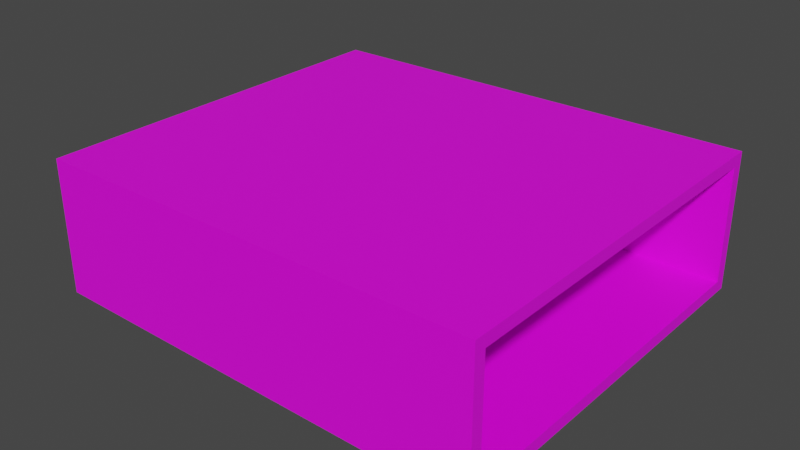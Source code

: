 # Source: Factory_Room.blend  (saved by Blender 3.4.6; exported with 4.5.12 LTS)
import bpy
from mathutils import Matrix  # noqa: F401  (used for matrix-valued properties, if any)

bpy.ops.wm.read_factory_settings(use_empty=True)
scene = bpy.context.scene
scene.name = 'Scene'

# ---- collections
col_collection = bpy.data.collections.new('Collection'); scene.collection.children.link(col_collection)

# ---- images (referenced by path relative to the original .blend; pixels are not part of the script)
import os
ASSET_DIR = os.environ.get("B2B_ASSET_DIR", "")  # directory of the original .blend (textures are referenced by path, not embedded)
HERE = os.path.dirname(os.path.abspath(__file__))  # packed textures are extracted next to this script under _unpacked/

def load_image(name, relpath, width, height, colorspace="sRGB"):
    """Load a texture the original file referenced (path relative to the .blend, or extracted next to this script)."""
    p = next((c for c in (os.path.join(HERE, relpath), os.path.join(ASSET_DIR, relpath)) if relpath and os.path.exists(c)), "")
    if p:
        img = bpy.data.images.load(p, check_existing=True)
        img.name = name
    else:  # same state as the original file: an image datablock whose file is absent (Cycles renders it pink)
        img = bpy.data.images.new(name, width, height)
        img.source = "FILE"
        img.filepath = "//" + (relpath or name)
    img.colorspace_settings.name = colorspace
    return img
img_factory_room = load_image('Factory Room', 'Factory Room.png', 1024, 1024, 'sRGB')

# ---- materials (node trees are filled in below, after node groups)
mat_material = bpy.data.materials.new('Material')
mat_material.alpha_threshold = 0.0
mat_material.use_transparent_shadow = False
mat_material.roughness = 0.5
mat_material.line_color = (0.0, 0.0, 0.0, 1.0)

# ---- material node trees
mat_material.use_nodes = True; mat_material.node_tree.nodes.clear()
_N = mat_material.node_tree.nodes; _L = mat_material.node_tree.links
n0 = _N.new('ShaderNodeOutputMaterial'); n0.name = 'Material Output'; n0.location = (300, 300)
n1 = _N.new('ShaderNodeBsdfPrincipled'); n1.name = 'Principled BSDF'; n1.location = (10, 300)
n1.distribution = 'GGX'
n1.subsurface_method = 'RANDOM_WALK_SKIN'
n1.inputs[3].default_value = 1.45
n1.inputs[27].default_value = (0.0, 0.0, 0.0, 1.0)
n1.inputs[28].default_value = 1.0
n2 = _N.new('ShaderNodeTexImage'); n2.name = 'Image Texture'; n2.location = (-280, 275)
n2.image = img_factory_room
_L.new(n1.outputs[0], n0.inputs[0])
_L.new(n2.outputs[0], n1.inputs[0])
n0.is_active_output = True

# ---- world
world_world = bpy.data.worlds.new('World'); scene.world = world_world
world_world.use_nodes = True; world_world.node_tree.nodes.clear()
_N = world_world.node_tree.nodes; _L = world_world.node_tree.links
n0 = _N.new('ShaderNodeOutputWorld'); n0.name = 'World Output'; n0.location = (300, 300)
n1 = _N.new('ShaderNodeBackground'); n1.name = 'Background'; n1.location = (10, 300)
n1.inputs[0].default_value = (0.05088, 0.05088, 0.05088, 1.0)
_L.new(n1.outputs[0], n0.inputs[0])
n0.is_active_output = True
world_world.color = (0.05088, 0.05088, 0.05088)
world_world.use_sun_shadow = False
world_world.sun_shadow_jitter_overblur = 0.0

# ---- meshes
me_cube = bpy.data.meshes.new('Cube')
me_cube.from_pydata([(18.72, -15.9, -4.95), (-18.72, 13.04, -3.184), (-18.72, 7.196, 2.557), (-18.72, -12.06, 2.855), (-18.72, -15.9, -4.95), (-18.72, -15.9, 4.95), (-18.72, -15.9, -2.35), (-18.72, -5.802, -2.728), (-18.72, -15.9, 1.241), (-18.72, 7.196, -3.184), (-18.72, -12.06, -2.728), (-18.72, 15.9, 4.95), (-18.72, -5.802, 2.855), (18.72, 15.9, -4.95), (18.72, 15.9, 4.95), (18.72, -15.9, 4.95), (-18.72, 13.04, 2.557), (-18.72, 15.9, -4.95), (-20.14, -12.29, 2.855), (-20.14, -12.29, -2.728), (-19.54, -16.72, 5.771), (-19.54, 16.72, 5.771), (18.72, -16.9, 5.956), (-19.54, 16.72, -5.771), (-19.54, -16.72, -5.771), (18.72, 16.9, 5.956), (18.72, 16.9, -5.956), (18.72, -16.9, -5.956), (-20.14, 13.11, -3.184), (-20.14, 13.11, 2.557), (-20.14, 7.152, -3.184), (-20.14, 7.152, 2.557), (-20.14, -16.72, -5.771), (-20.14, -16.72, 5.771), (-20.14, -16.72, -2.35), (-20.14, -5.804, -2.728), (-20.14, -16.72, 1.241), (-20.14, 16.72, 5.771), (-20.14, -5.804, 2.855), (-20.14, 16.72, -5.771)], [], [(5, 11, 14, 15), (0, 13, 17, 4), (2, 12, 7, 9), (5, 8, 3, 12, 2, 16, 1, 9, 7, 10, 6, 4, 17, 11), (15, 0, 4, 6, 8, 5), (11, 17, 13, 14), (3, 8, 6, 10), (2, 31, 29, 16), (14, 25, 22, 15), (13, 26, 25, 14), (3, 18, 38, 12), (9, 30, 31, 2), (7, 35, 19, 10), (21, 25, 26, 23), (22, 20, 24, 27), (27, 24, 23, 26), (20, 22, 25, 21), (12, 38, 35, 7), (0, 27, 26, 13), (1, 28, 30, 9), (10, 19, 18, 3), (15, 22, 27, 0), (16, 29, 28, 1), (31, 30, 35, 38), (33, 37, 39, 32, 34, 19, 35, 30, 28, 29, 31, 38, 18, 36), (18, 19, 34, 36), (20, 21, 37, 33), (20, 33, 36, 34, 32, 24), (21, 23, 39, 37), (23, 24, 32, 39)])
_uv = me_cube.uv_layers.new(name='UVMap')
_uv.uv.foreach_set('vector', [0.4989, 0.5723, 0.5022, 0.9672, 0.03717, 0.9712, 0.03383, 0.5762, 0.3336, 0.5401, 0.02911, 0.5401, 0.02911, 0.1816, 0.3336, 0.1816, 0.7975, 0.1775, 0.5612, 0.1829, 0.5612, 0.08138, 0.7975, 0.07309, 0.3777, 0.221, 0.3777, 0.1535, 0.4474, 0.1829, 0.5612, 0.1829, 0.7975, 0.1775, 0.9036, 0.1775, 0.9036, 0.07309, 0.7975, 0.07309, 0.5612, 0.08138, 0.4474, 0.08138, 0.3777, 0.08826, 0.3777, 0.04099, 0.9556, 0.04099, 0.9556, 0.221, 0.7995, 0.7574, 0.6642, 0.7574, 0.6642, 0.2456, 0.6997, 0.2456, 0.7488, 0.2456, 0.7995, 0.2456, 0.8358, 0.4764, 0.9711, 0.4764, 0.9711, 0.9882, 0.8358, 0.9882, 0.4474, 0.1829, 0.3777, 0.1535, 0.3777, 0.08826, 0.4474, 0.08138, 0.4829, 0.3024, 0.4558, 0.3016, 0.4558, 0.4149, 0.4829, 0.4136, -0.5405, -0.3751, -0.5416, -0.3754, -0.5361, -0.3709, -0.5345, -0.3676, -0.5408, -0.3739, -0.5393, -0.375, -0.5416, -0.3754, -0.5405, -0.3751, 0.6331, 0.2942, 0.606, 0.2897, 0.606, 0.4132, 0.6331, 0.4132, 0.5877, 0.4289, 0.5606, 0.4289, 0.5606, 0.5382, 0.5877, 0.5382, 0.5799, 0.4131, 0.5528, 0.4131, 0.5528, 0.2896, 0.5799, 0.294, -0.546, -0.3872, -0.5416, -0.3754, -0.5393, -0.375, -0.5431, -0.3808, -0.5361, -0.3709, -0.538, -0.3885, -0.5391, -0.3793, -0.5358, -0.367, -0.5358, -0.367, -0.5391, -0.3793, -0.5431, -0.3808, -0.5393, -0.375, -0.538, -0.3885, -0.5361, -0.3709, -0.5416, -0.3754, -0.546, -0.3872, 0.6392, 0.5355, 0.6121, 0.5355, 0.6121, 0.4292, 0.6392, 0.4292, -0.5343, -0.3592, -0.5358, -0.367, -0.5393, -0.375, -0.5408, -0.3739, 0.5327, 0.412, 0.5056, 0.4134, 0.5056, 0.3, 0.5327, 0.3008, 0.6796, 0.08138, 0.6537, 0.08138, 0.6537, 0.1829, 0.6796, 0.1829, -0.5345, -0.3676, -0.5361, -0.3709, -0.5358, -0.367, -0.5343, -0.3592, 0.5445, 0.5396, 0.5174, 0.5396, 0.5174, 0.4304, 0.5445, 0.4304, -0.5495, -0.4042, -0.5527, -0.4076, -0.5486, -0.4187, -0.546, -0.4084, -0.5383, -0.3958, -0.5485, -0.3918, -0.5603, -0.4026, -0.5394, -0.4224, -0.5356, -0.4164, -0.5429, -0.4158, -0.5486, -0.4187, -0.5527, -0.4076, -0.5552, -0.4035, -0.5505, -0.3992, -0.5495, -0.4042, -0.546, -0.4084, -0.543, -0.4064, -0.5343, -0.4074, -0.543, -0.4064, -0.5429, -0.4158, -0.5356, -0.4164, -0.5343, -0.4074, -0.538, -0.3885, -0.546, -0.3872, -0.5485, -0.3918, -0.5383, -0.3958, -0.538, -0.3885, -0.5383, -0.3958, -0.5371, -0.385, -0.5379, -0.382, -0.5389, -0.3792, -0.5391, -0.3793, -0.546, -0.3872, -0.5431, -0.3808, -0.5434, -0.3806, -0.5485, -0.3918, -0.5431, -0.3808, -0.5391, -0.3793, -0.5389, -0.3792, -0.5434, -0.3806])
me_cube.materials.append(mat_material)
me_cube.use_mirror_vertex_groups = False
me_cube.update()
me_cube.normals_split_custom_set([tuple(v) for v in zip(*[iter([1.282e-08, -7.499e-09, -1.0, 1.282e-08, -7.499e-09, -1.0, 1.282e-08, -7.499e-09, -1.0, 1.282e-08, -7.499e-09, -1.0, 0.0, 0.0, 1.0, 0.0, 0.0, 1.0, 0.0, 0.0, 1.0, 0.0, 0.0, 1.0, 1.0, 1.166e-07, 0.0, 1.0, 1.166e-07, 0.0, 1.0, 1.166e-07, 0.0, 1.0, 1.166e-07, 0.0, 1.0, -1.968e-07, 0.0, 1.0, -1.968e-07, 0.0, 1.0, -1.968e-07, 0.0, 1.0, -1.968e-07, 0.0, 1.0, -1.968e-07, 0.0, 1.0, -1.968e-07, 0.0, 1.0, -1.968e-07, 0.0, 1.0, -1.968e-07, 0.0, 1.0, -1.968e-07, 0.0, 1.0, -1.968e-07, 0.0, 1.0, -1.968e-07, 0.0, 1.0, -1.968e-07, 0.0, 1.0, -1.968e-07, 0.0, 1.0, -1.968e-07, 0.0, 0.0, 1.0, 0.0, 0.0, 1.0, 0.0, 0.0, 1.0, 0.0, 0.0, 1.0, 0.0, 0.0, 1.0, 0.0, 0.0, 1.0, 0.0, 0.0, -1.0, 0.0, 0.0, -1.0, 0.0, 0.0, -1.0, 0.0, 0.0, -1.0, 0.0, 1.0, -1.083e-07, 0.0, 1.0, -1.083e-07, 0.0, 1.0, -1.083e-07, 0.0, 1.0, -1.083e-07, 0.0, 7.991e-08, 0.0, -1.0, 7.991e-08, 0.0, -1.0, 7.991e-08, 0.0, -1.0, 7.991e-08, 0.0, -1.0, 1.0, 0.0, 0.0, 1.0, 0.0, 0.0, 1.0, 0.0, 0.0, 1.0, 0.0, 0.0, 1.0, 1.739e-07, 0.0, 1.0, 1.739e-07, 0.0, 1.0, 1.739e-07, 0.0, 1.0, 1.739e-07, 0.0, -1.778e-07, 1.871e-08, -1.0, -1.778e-07, 1.871e-08, -1.0, -1.778e-07, 1.871e-08, -1.0, -1.778e-07, 1.871e-08, -1.0, -0.03114, 0.9995, 0.0, -0.03114, 0.9995, 0.0, -0.03114, 0.9995, 0.0, -0.03114, 0.9995, 0.0, 1.183e-07, 0.0, 1.0, 1.183e-07, 0.0, 1.0, 1.183e-07, 0.0, 1.0, 1.183e-07, 0.0, 1.0, -0.004825, 1.0, 0.0, -0.004825, 1.0, 0.0, -0.004825, 1.0, 0.0, -0.004825, 1.0, 0.0, -0.004825, -1.0, 0.0, -0.004825, -1.0, 0.0, -0.004825, -1.0, 0.0, -0.004825, -1.0, 0.0, -0.004825, 0.0, -1.0, -0.004825, 0.0, -1.0, -0.004825, 0.0, -1.0, -0.004825, 0.0, -1.0, -0.004825, 7.09e-09, 1.0, -0.004825, 7.09e-09, 1.0, -0.004825, 7.09e-09, 1.0, -0.004825, 7.09e-09, 1.0, 0.001621, -1.0, 0.0, 0.001621, -1.0, 0.0, 0.001621, -1.0, 0.0, 0.001621, -1.0, 0.0, 1.0, 0.0, 0.0, 1.0, 0.0, 0.0, 1.0, 0.0, 0.0, 1.0, 0.0, 0.0, 5.505e-08, 4.042e-08, 1.0, 5.505e-08, 4.042e-08, 1.0, 5.505e-08, 4.042e-08, 1.0, 5.505e-08, 4.042e-08, 1.0, -0.1633, 0.9866, 0.0, -0.1633, 0.9866, 0.0, -0.1633, 0.9866, 0.0, -0.1633, 0.9866, 0.0, 1.0, -1.739e-07, 0.0, 1.0, -1.739e-07, 0.0, 1.0, -1.739e-07, 0.0, 1.0, -1.739e-07, 0.0, -0.05028, -0.9987, 0.0, -0.05028, -0.9987, 0.0, -0.05028, -0.9987, 0.0, -0.05028, -0.9987, 0.0, -1.0, 0.0, 0.0, -1.0, 0.0, 0.0, -1.0, 0.0, 0.0, -1.0, 0.0, 0.0, -1.0, -5.159e-08, 0.0, -1.0, -5.159e-08, 0.0, -1.0, -5.159e-08, 0.0, -1.0, -5.159e-08, 0.0, -1.0, -5.159e-08, 0.0, -1.0, -5.159e-08, 0.0, -1.0, -5.159e-08, 0.0, -1.0, -5.159e-08, 0.0, -1.0, -5.159e-08, 0.0, -1.0, -5.159e-08, 0.0, -1.0, -5.159e-08, 0.0, -1.0, -5.159e-08, 0.0, -1.0, -5.159e-08, 0.0, -1.0, -5.159e-08, 0.0, -1.0, 3.76e-07, 0.0, -1.0, 3.76e-07, 0.0, -1.0, 3.76e-07, 0.0, -1.0, 3.76e-07, 0.0, 0.0, 1.426e-08, 1.0, 0.0, 1.426e-08, 1.0, 0.0, 1.426e-08, 1.0, 0.0, 1.426e-08, 1.0, 9.635e-07, -1.0, 1.374e-07, 9.635e-07, -1.0, 1.374e-07, 9.635e-07, -1.0, 1.374e-07, 9.635e-07, -1.0, 1.374e-07, 9.635e-07, -1.0, 1.374e-07, 9.635e-07, -1.0, 1.374e-07, 0.0, 1.0, 0.0, 0.0, 1.0, 0.0, 0.0, 1.0, 0.0, 0.0, 1.0, 0.0, 0.0, 0.0, -1.0, 0.0, 0.0, -1.0, 0.0, 0.0, -1.0, 0.0, 0.0, -1.0])] * 3)])

# ---- objects
ob_cube = bpy.data.objects.new('Cube', me_cube)

# ---- transforms, parenting, visibility, modifiers, constraints
ob_cube.location = (-8.82, -1.593, 4.95)
ob_cube.lock_rotations_4d = False
ob_cube.empty_display_type = 'ARROWS'
ob_cube.lineart.crease_threshold = 0.0

# ---- collection membership
col_collection.objects.link(ob_cube)

# ---- scene / render settings (as saved in the file)
scene.frame_start = 1; scene.frame_end = 250; scene.frame_set(218)
scene.render.engine = 'BLENDER_EEVEE_NEXT'
scene.cycles.sampling_pattern = 'TABULATED_SOBOL'
scene.cycles.use_light_tree = False
scene.view_settings.view_transform = 'Filmic'
bpy.context.view_layer.update()

# ---- added for rendering (the .blend has no active camera and no usable light): camera, sun
cam_auto = bpy.data.cameras.new('AutoCamera')
cam_auto.lens = 50.0
cam_auto.sensor_width = 36.0
cam_auto.clip_end = 1000.0
ob_auto_camera = bpy.data.objects.new('AutoCamera', cam_auto)
scene.collection.objects.link(ob_auto_camera)
ob_auto_camera.location = (39.3811, -60.2882, 44.0799)
ob_auto_camera.rotation_euler = (1.09748, -7.21219e-08, 0.694738)
scene.camera = ob_auto_camera
light_auto_sun = bpy.data.lights.new('AutoSun', 'SUN')
light_auto_sun.energy = 3.0
light_auto_sun.angle = 0.0523599
ob_auto_sun = bpy.data.objects.new('AutoSun', light_auto_sun)
scene.collection.objects.link(ob_auto_sun)
ob_auto_sun.rotation_euler = (0.872665, 0.174533, 0.523599)
bpy.context.view_layer.update()

